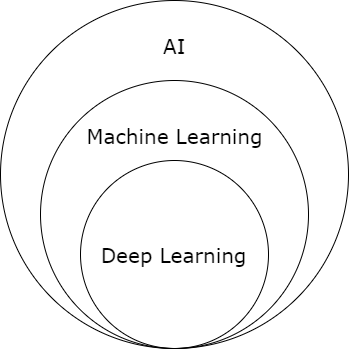

The diagram above was exported from draw.io. Its source (the exported page's mxGraphModel, read from the mxfile embedded in the PNG):
<mxGraphModel dx="1673" dy="896" grid="1" gridSize="10" guides="1" tooltips="1" connect="1" arrows="1" fold="1" page="1" pageScale="1" pageWidth="1169" pageHeight="827" math="0" shadow="0">
  <root>
    <mxCell id="0" />
    <mxCell id="1" parent="0" />
    <mxCell id="2" value="" style="ellipse;whiteSpace=wrap;html=1;aspect=fixed;fillColor=none;fontFamily=Verdana;" vertex="1" parent="1">
      <mxGeometry x="491" y="330" width="188" height="188" as="geometry" />
    </mxCell>
    <mxCell id="3" value="" style="ellipse;whiteSpace=wrap;html=1;aspect=fixed;fillColor=none;fontFamily=Verdana;" vertex="1" parent="1">
      <mxGeometry x="451" y="250" width="268" height="268" as="geometry" />
    </mxCell>
    <mxCell id="4" value="" style="ellipse;whiteSpace=wrap;html=1;aspect=fixed;fillColor=none;fontFamily=Verdana;" vertex="1" parent="1">
      <mxGeometry x="411" y="170" width="348" height="348" as="geometry" />
    </mxCell>
    <mxCell id="5" value="AI" style="text;html=1;strokeColor=none;fillColor=none;align=center;verticalAlign=middle;whiteSpace=wrap;rounded=0;fontSize=20;fontFamily=Verdana;" vertex="1" parent="1">
      <mxGeometry x="555" y="200" width="60" height="30" as="geometry" />
    </mxCell>
    <mxCell id="6" value="Machine&amp;nbsp;Learning" style="text;html=1;strokeColor=none;fillColor=none;align=center;verticalAlign=middle;whiteSpace=wrap;rounded=0;fontSize=20;fontFamily=Verdana;" vertex="1" parent="1">
      <mxGeometry x="532.5" y="290" width="105" height="30" as="geometry" />
    </mxCell>
    <mxCell id="7" value="Deep&amp;nbsp;Learning" style="text;html=1;strokeColor=none;fillColor=none;align=center;verticalAlign=middle;whiteSpace=wrap;rounded=0;fontSize=20;fontFamily=Verdana;" vertex="1" parent="1">
      <mxGeometry x="532" y="409" width="105" height="30" as="geometry" />
    </mxCell>
  </root>
</mxGraphModel>